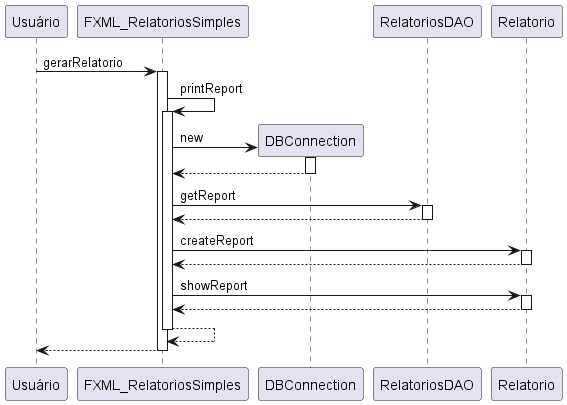

The diagram above was rendered by PlantUML. Its source (embedded in the PNG):
@startuml
participant Usuário
Usuário -> FXML_RelatoriosSimples : gerarRelatorio
activate FXML_RelatoriosSimples
FXML_RelatoriosSimples -> FXML_RelatoriosSimples : printReport
activate FXML_RelatoriosSimples
create DBConnection
FXML_RelatoriosSimples -> DBConnection : new
activate DBConnection
DBConnection --> FXML_RelatoriosSimples
deactivate DBConnection
FXML_RelatoriosSimples -> RelatoriosDAO : getReport
activate RelatoriosDAO
RelatoriosDAO --> FXML_RelatoriosSimples
deactivate RelatoriosDAO
FXML_RelatoriosSimples -> Relatorio : createReport
activate Relatorio
Relatorio --> FXML_RelatoriosSimples
deactivate Relatorio
FXML_RelatoriosSimples -> Relatorio : showReport
activate Relatorio
Relatorio --> FXML_RelatoriosSimples
deactivate Relatorio
FXML_RelatoriosSimples --> FXML_RelatoriosSimples
deactivate FXML_RelatoriosSimples
return
@enduml